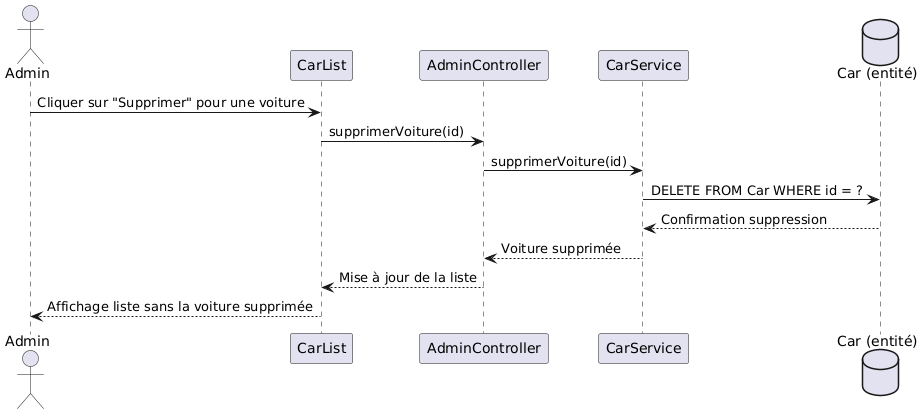

The diagram above was rendered by PlantUML. Its source (embedded in the PNG):
@startuml
actor Admin
participant "CarList" as CarListPage
participant "AdminController" as CarController
participant "CarService" as CarService
database "Car (entité)" as CarEntity

Admin -> CarListPage : Cliquer sur "Supprimer" pour une voiture
CarListPage -> CarController : supprimerVoiture(id)
CarController -> CarService : supprimerVoiture(id)
CarService -> CarEntity : DELETE FROM Car WHERE id = ?
CarEntity --> CarService : Confirmation suppression
CarService --> CarController : Voiture supprimée
CarController --> CarListPage : Mise à jour de la liste
CarListPage --> Admin : Affichage liste sans la voiture supprimée
@enduml